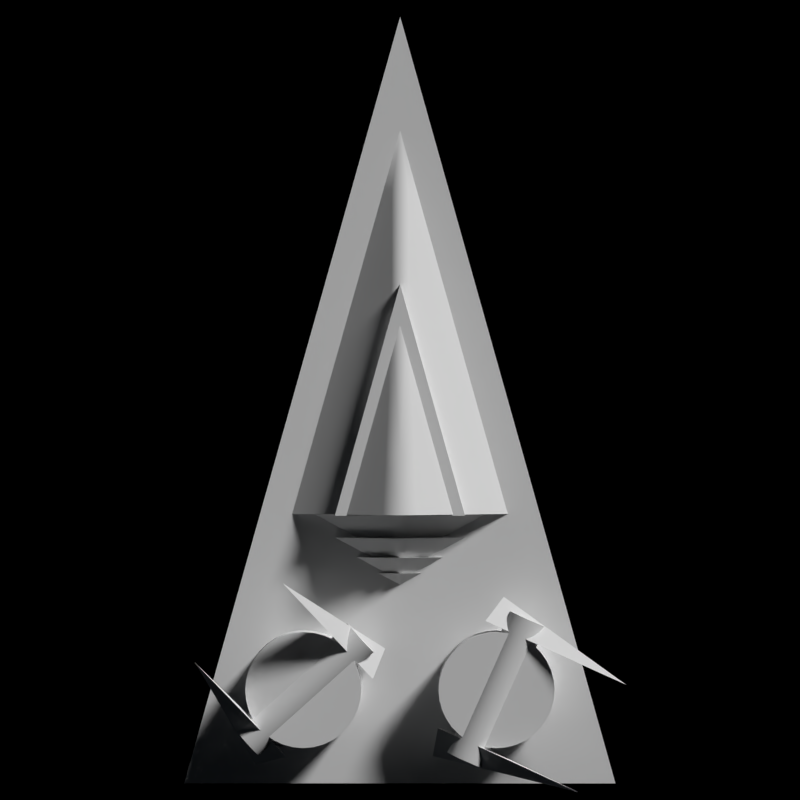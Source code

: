 # Source: Voinian_Supply_Ship.blend  (saved by Blender 2.79.0; exported with 4.5.12 LTS)
import bpy
from mathutils import Matrix  # noqa: F401  (used for matrix-valued properties, if any)

bpy.ops.wm.read_factory_settings(use_empty=True)
scene = bpy.context.scene
scene.name = 'Scene'

# ---- collections
col_collection_1 = bpy.data.collections.new('Collection 1'); scene.collection.children.link(col_collection_1)
col_collection_1.hide_render = True
col_collection_1.hide_viewport = True
col_collection_2 = bpy.data.collections.new('Collection 2'); scene.collection.children.link(col_collection_2)
col_collection_11 = bpy.data.collections.new('Collection 11'); scene.collection.children.link(col_collection_11)
col_collection_11.hide_render = True
col_collection_11.hide_viewport = True
col_collection_12 = bpy.data.collections.new('Collection 12'); scene.collection.children.link(col_collection_12)

# ---- world
world_world = bpy.data.worlds.new('World'); scene.world = world_world
world_world.color = (0.0, 0.0, 0.0)
world_world.use_sun_shadow = False
world_world.sun_shadow_jitter_overblur = 0.0
world_world.cycles.sampling_method = 'NONE'
world_world.cycles.sample_map_resolution = 256

# ---- cameras
cam_camera_001 = bpy.data.cameras.new('Camera.001')
cam_camera_001.clip_end = 100.0
cam_camera_001.lens = 100.0
cam_camera_001.sensor_width = 32.0
cam_camera_001.sensor_height = 18.0
cam_camera_001.ortho_scale = 24.0
cam_camera_001.display_size = 2.0
cam_camera_001.dof.focus_distance = 0.0
cam_camera = bpy.data.cameras.new('Camera')
cam_camera.clip_end = 100.0
cam_camera.lens = 230.0
cam_camera.sensor_width = 32.0
cam_camera.sensor_height = 18.0
cam_camera.ortho_scale = 12.0
cam_camera.dof.focus_distance = 0.0
cam_camera_003 = bpy.data.cameras.new('Camera.003')
cam_camera_003.clip_end = 100.0
cam_camera_003.lens = 100.0
cam_camera_003.sensor_width = 32.0
cam_camera_003.sensor_height = 18.0
cam_camera_003.ortho_scale = 12.0
cam_camera_003.dof.focus_distance = 0.0
cam_camera_002 = bpy.data.cameras.new('Camera.002')
cam_camera_002.clip_end = 100.0
cam_camera_002.lens = 100.0
cam_camera_002.sensor_width = 32.0
cam_camera_002.sensor_height = 18.0
cam_camera_002.ortho_scale = 24.0
cam_camera_002.display_size = 2.0
cam_camera_002.dof.focus_distance = 0.0

# ---- lights
light_sun_001 = bpy.data.lights.new('Sun.001', 'SUN')
light_sun_001.transmission_factor = 0.0
light_sun_001.angle = 0.1993
light_sun_001.energy = 3.0
light_sun_001.shadow_buffer_clip_start = 0.5
light_sun_001.shadow_soft_size = 0.1
light_sun_001.shadow_cascade_max_distance = 1000.0
light_sun_001.cycles.use_multiple_importance_sampling = False
light_point = bpy.data.lights.new('Point', 'POINT')
light_point.color = (0.7187, 0.8527, 1.0)
light_point.transmission_factor = 0.0
light_point.energy = 100.0
light_point.shadow_buffer_clip_start = 0.5
light_point.shadow_soft_size = 0.1
light_point.shadow_maximum_resolution = 0.006
light_point.use_absolute_resolution = True
light_point.cycles.use_multiple_importance_sampling = False
light_sun = bpy.data.lights.new('Sun', 'SUN')
light_sun.transmission_factor = 0.0
light_sun.angle = 0.1993
light_sun.energy = 3.0
light_sun.shadow_buffer_clip_start = 0.5
light_sun.shadow_soft_size = 0.1
light_sun.shadow_cascade_max_distance = 1000.0
light_sun.cycles.use_multiple_importance_sampling = False
light_sun_002 = bpy.data.lights.new('Sun.002', 'SUN')
light_sun_002.transmission_factor = 0.0
light_sun_002.angle = 0.1993
light_sun_002.energy = 3.0
light_sun_002.shadow_buffer_clip_start = 0.5
light_sun_002.shadow_soft_size = 0.1
light_sun_002.shadow_cascade_max_distance = 1000.0
light_sun_002.cycles.use_multiple_importance_sampling = False

# ---- meshes
me_frigate_parent_mesh = bpy.data.meshes.new('Frigate Parent_mesh_')
me_frigate_parent_mesh.from_pydata([(8.156e-07, -1.375, -2.24e-07), (-9.646e-07, 1.375, 2.24e-07), (-0.1208, -1.375, -2.24e-07), (-5.96e-08, -3.6e-14, 4.235e-21), (-0.3867, -2.336e-07, -3.622e-14), (-0.6526, 1.375, 2.24e-07), (-1.446e-06, 2.0, 3.258e-07), (-0.1758, -1.375, -2.24e-07), (-0.5625, -3.397e-07, -5.269e-14), (-0.9492, 1.375, 2.24e-07), (-1.125, 2.0, 3.258e-07), (3.609e-08, -2.0, -4.778e-07), (-0.8009, 1.375, -0.06921), (-0.1483, -1.375, -0.01282), (-0.2813, -1.485e-07, -0.1313), (-0.4746, -2.8e-07, -0.04102), (-0.4746, 1.375, -0.2215), (-0.9492, 2.0, -0.08203), (-0.5625, 2.0, -0.2625), (-0.08789, -1.375, -0.04102), (-0.1483, 1.375, -0.3738), (-0.02747, -1.375, -0.06921), (-0.08789, -1.7e-08, -0.2215), (8.305e-07, -1.375, -0.08203), (3.406e-14, 4.277e-08, -0.2625), (-8.305e-07, 1.375, -0.443), (-0.7734, 2.0, 3.258e-07), (-0.1758, 2.0, -0.443), (-1.208e-06, 2.0, -0.525), (-5.776e-07, 0.9539, 1.905e-07), (-5.696e-07, 0.9333, 1.84e-07), (-5.646e-07, 0.9127, 1.775e-07), (-5.694e-07, 0.9033, 1.746e-07), (-0.07734, 0.9033, 1.746e-07), (-0.01209, 0.9539, 1.905e-07), (-0.03867, 0.9333, 1.84e-07), (-0.06526, 0.9127, 1.775e-07), (-0.09492, 0.9127, 1.775e-07), (-7.207e-07, 0.9633, 1.934e-07), (-0.01758, 0.9539, 1.905e-07), (-0.05625, 0.9333, 1.84e-07), (-0.08009, 0.9127, 0.009888), (-0.09492, 0.9033, 0.01172), (-0.1125, 0.9033, 1.746e-07), (-0.04746, 0.9333, 0.00586), (-0.01483, 0.9539, 0.001831), (-0.02813, 0.9333, 0.01875), (-0.04746, 0.9127, 0.03164), (-0.00879, 0.9539, 0.00586), (-0.00879, 0.9333, 0.03164), (-0.01483, 0.9127, 0.05339), (-0.05625, 0.9033, 0.0375), (-0.002747, 0.9539, 0.009888), (-5.732e-07, 0.9539, 0.01172), (-5.637e-07, 0.9333, 0.0375), (-5.512e-07, 0.9127, 0.06328), (-5.456e-07, 0.9033, 0.075), (-0.01758, 0.9033, 0.06328), (-0.02417, 0.9219, 1.866e-07), (-5.598e-07, 0.9219, 1.866e-07), (-5.438e-07, 0.8806, 1.736e-07), (-5.338e-07, 0.8394, 1.607e-07), (-0.1305, 0.8394, 1.607e-07), (-5.433e-07, 0.8206, 1.548e-07), (-0.07734, 0.8806, 1.736e-07), (-0.1898, 0.8394, 1.607e-07), (-8.459e-07, 0.9406, 1.925e-07), (-0.03516, 0.9219, 1.866e-07), (-0.1125, 0.8806, 1.736e-07), (-0.1898, 0.8206, 0.02344), (-0.225, 0.8206, 1.548e-07), (-0.02966, 0.9219, 0.003662), (-0.09492, 0.8806, 0.01172), (-0.05625, 0.8806, 0.0375), (-0.1602, 0.8394, 0.01978), (-0.01758, 0.9219, 0.01172), (-0.01758, 0.8806, 0.06328), (-0.09492, 0.8394, 0.06328), (-5.508e-07, 0.9219, 0.02344), (-0.005494, 0.9219, 0.01978), (-5.08e-07, 0.8806, 0.075), (-0.02966, 0.8394, 0.1068), (-4.533e-07, 0.8394, 0.1266), (-4.956e-07, 0.8206, 0.15), (-0.1547, 0.8206, 1.548e-07), (-0.1125, 0.8206, 0.075), (-0.03516, 0.8206, 0.1266), (-5.059e-07, 0.808, 1.593e-07), (-5.298e-07, 0.8699, 1.787e-07), (-4.909e-07, 0.7461, 1.399e-07), (-0.1958, 0.7461, 1.399e-07), (-5.052e-07, 0.718, 1.31e-07), (-0.03626, 0.8699, 1.787e-07), (-0.1688, 0.808, 1.593e-07), (-0.116, 0.808, 1.593e-07), (-9.59e-07, 0.898, 1.875e-07), (-0.05274, 0.8699, 1.787e-07), (-0.2848, 0.7461, 1.399e-07), (-0.0445, 0.8699, 0.005493), (-0.2403, 0.7461, 0.02966), (-0.1424, 0.808, 0.01758), (-0.2848, 0.718, 0.03516), (-0.1424, 0.7461, 0.09492), (-0.00824, 0.8699, 0.02966), (-0.02637, 0.8699, 0.01758), (-0.08438, 0.808, 0.05625), (-0.1688, 0.718, 0.1125), (-5.164e-07, 0.8699, 0.03516), (-0.02637, 0.808, 0.09492), (-0.0445, 0.7461, 0.1602), (-4.88e-07, 0.808, 0.1125), (-4.506e-07, 0.7461, 0.1898), (-4.336e-07, 0.718, 0.225), (-0.232, 0.718, 1.31e-07), (-0.3375, 0.718, 1.31e-07), (-0.05273, 0.718, 0.1898), (-4.875e-07, 0.7972, 1.668e-07), (-4.555e-07, 0.7147, 1.409e-07), (-4.355e-07, 0.6322, 1.15e-07), (-0.261, 0.6322, 1.15e-07), (-4.546e-07, 0.5947, 1.032e-07), (-0.04834, 0.7972, 1.668e-07), (-0.225, 0.7147, 1.409e-07), (-0.1547, 0.7147, 1.409e-07), (-1.06e-06, 0.8347, 1.786e-07), (-0.07031, 0.7972, 1.668e-07), (-0.1898, 0.7147, 0.02344), (-0.3797, 0.6322, 1.15e-07), (-0.05933, 0.7972, 0.007324), (-0.3204, 0.6322, 0.03955), (-0.1898, 0.6322, 0.1266), (-0.3797, 0.5947, 0.04688), (-0.01099, 0.7972, 0.03955), (-0.03516, 0.7972, 0.02344), (-0.1125, 0.7147, 0.075), (-0.225, 0.5947, 0.15), (-4.696e-07, 0.7972, 0.04688), (-3.84e-07, 0.7147, 0.15), (-0.05933, 0.6322, 0.2136), (-0.03516, 0.7147, 0.1266), (-2.746e-07, 0.6322, 0.2531), (-0.07031, 0.5947, 0.2531), (-0.45, 0.5947, 1.032e-07), (-0.3094, 0.5947, 1.032e-07), (-3.592e-07, 0.5947, 0.3), (-0.06042, -1.093, -2.905e-07), (-0.2813, -0.4058, -5.541e-08), (-0.1934, -0.4058, -6.31e-08), (-0.3263, 0.2817, 1.643e-07), (6.077e-07, -1.093, -2.958e-07), (-4.299e-08, 0.2817, 1.358e-07), (2.749e-07, -0.4058, -8e-08), (2.019e-07, -0.4058, 0.1875), (-2.165e-07, 0.2817, 0.3164), (-0.04395, -0.4058, 0.1582), (-2.387e-07, 0.5942, 0.375), (0.0, -1.093, 0.05858), (-0.04395, -1.093, 0.0293), (-0.07416, 0.2817, 0.267), (-0.08789, 0.5942, 0.3164), (-0.2813, 0.5942, 0.1875), (-0.07416, -1.093, 0.009155), (-0.2373, -0.4058, 0.0293), (-0.1406, -0.4058, 0.09375), (-0.2373, 0.2817, 0.1582), (-0.4005, 0.2817, 0.04944), (6.72e-08, -1.406, -3.939e-07), (-0.08789, -1.093, -3.03e-07), (-0.4746, 0.2817, 4.32e-08), (-2.715e-07, 0.5942, 2.339e-07), (-0.4746, 0.5942, 0.05859), (-0.5625, 0.5942, 2.831e-07), (-0.3867, 0.5942, 2.677e-07), (-0.3375, 0.6, 0.131), (0.0, 0.6, 0.131), (-0.3375, 0.6, 0.191), (3.624e-07, -0.6, 0.191), (3.624e-07, -0.6, 0.131), (0.0, 0.6, 0.191)], [], [(11, 0, 2), (2, 0, 3), (2, 3, 4), (4, 3, 1), (4, 1, 5), (5, 1, 6), (5, 6, 26), (11, 2, 7), (7, 2, 4), (7, 4, 8), (8, 4, 5), (8, 5, 9), (9, 5, 26), (9, 26, 10), (11, 7, 13), (13, 7, 8), (13, 8, 15), (15, 8, 9), (15, 9, 12), (12, 9, 10), (12, 10, 17), (11, 13, 19), (19, 13, 15), (19, 15, 14), (14, 15, 12), (14, 12, 16), (16, 12, 17), (16, 17, 18), (11, 19, 21), (21, 19, 14), (21, 14, 22), (22, 14, 16), (22, 16, 20), (20, 16, 18), (20, 18, 27), (11, 21, 23), (23, 21, 22), (23, 22, 24), (24, 22, 20), (24, 20, 25), (25, 20, 27), (25, 27, 28), (6, 18, 26), (27, 18, 6), (26, 17, 10), (18, 17, 26), (28, 27, 6), (38, 29, 34), (34, 29, 30), (34, 30, 35), (35, 30, 31), (35, 31, 36), (36, 31, 32), (36, 32, 33), (38, 34, 39), (39, 34, 35), (39, 35, 40), (40, 35, 36), (40, 36, 37), (37, 36, 33), (37, 33, 43), (38, 39, 45), (45, 39, 40), (45, 40, 44), (44, 40, 37), (44, 37, 41), (41, 37, 43), (41, 43, 42), (38, 45, 48), (48, 45, 44), (48, 44, 46), (46, 44, 41), (46, 41, 47), (47, 41, 42), (47, 42, 51), (38, 48, 52), (52, 48, 46), (52, 46, 49), (49, 46, 47), (49, 47, 50), (50, 47, 51), (50, 51, 57), (38, 52, 53), (53, 52, 49), (53, 49, 54), (54, 49, 50), (54, 50, 55), (55, 50, 57), (55, 57, 56), (32, 51, 33), (57, 51, 32), (33, 42, 43), (51, 42, 33), (57, 32, 56), (66, 59, 58), (58, 59, 60), (58, 60, 64), (64, 60, 61), (64, 61, 62), (62, 61, 63), (62, 63, 84), (66, 58, 67), (67, 58, 64), (67, 64, 68), (68, 64, 62), (68, 62, 65), (65, 62, 84), (65, 84, 70), (66, 67, 71), (71, 67, 68), (71, 68, 72), (72, 68, 65), (72, 65, 74), (74, 65, 70), (74, 70, 69), (66, 71, 75), (75, 71, 72), (75, 72, 73), (73, 72, 74), (73, 74, 77), (77, 74, 69), (77, 69, 85), (66, 75, 79), (79, 75, 73), (79, 73, 76), (76, 73, 77), (76, 77, 81), (81, 77, 85), (81, 85, 86), (66, 79, 78), (78, 79, 76), (78, 76, 80), (80, 76, 81), (80, 81, 82), (82, 81, 86), (82, 86, 83), (63, 85, 84), (86, 85, 63), (84, 69, 70), (85, 69, 84), (86, 63, 83), (95, 88, 92), (92, 88, 87), (92, 87, 94), (94, 87, 89), (94, 89, 90), (90, 89, 91), (90, 91, 113), (95, 92, 96), (96, 92, 94), (96, 94, 93), (93, 94, 90), (93, 90, 97), (97, 90, 113), (97, 113, 114), (95, 96, 98), (98, 96, 93), (98, 93, 100), (100, 93, 97), (100, 97, 99), (99, 97, 114), (99, 114, 101), (95, 98, 104), (104, 98, 100), (104, 100, 105), (105, 100, 99), (105, 99, 102), (102, 99, 101), (102, 101, 106), (95, 104, 103), (103, 104, 105), (103, 105, 108), (108, 105, 102), (108, 102, 109), (109, 102, 106), (109, 106, 115), (95, 103, 107), (107, 103, 108), (107, 108, 110), (110, 108, 109), (110, 109, 111), (111, 109, 115), (111, 115, 112), (91, 106, 113), (115, 106, 91), (113, 101, 114), (106, 101, 113), (115, 91, 112), (124, 116, 121), (121, 116, 117), (121, 117, 123), (123, 117, 118), (123, 118, 119), (119, 118, 120), (119, 120, 143), (124, 121, 125), (125, 121, 123), (125, 123, 122), (122, 123, 119), (122, 119, 127), (127, 119, 143), (127, 143, 142), (124, 125, 128), (128, 125, 122), (128, 122, 126), (126, 122, 127), (126, 127, 129), (129, 127, 142), (129, 142, 131), (124, 128, 133), (133, 128, 126), (133, 126, 134), (134, 126, 129), (134, 129, 130), (130, 129, 131), (130, 131, 135), (124, 133, 132), (132, 133, 134), (132, 134, 139), (139, 134, 130), (139, 130, 138), (138, 130, 135), (138, 135, 141), (124, 132, 136), (136, 132, 139), (136, 139, 137), (137, 139, 138), (137, 138, 140), (140, 138, 141), (140, 141, 144), (120, 135, 143), (141, 135, 120), (143, 131, 142), (135, 131, 143), (141, 120, 144), (166, 167, 145), (145, 167, 146), (145, 146, 147), (147, 146, 168), (147, 168, 148), (148, 168, 171), (148, 171, 172), (166, 145, 149), (149, 145, 147), (149, 147, 151), (151, 147, 148), (151, 148, 150), (150, 148, 172), (150, 172, 169), (156, 152, 154), (154, 152, 153), (154, 153, 158), (158, 153, 155), (158, 155, 159), (166, 156, 157), (157, 156, 154), (157, 154, 163), (163, 154, 158), (163, 158, 164), (164, 158, 159), (164, 159, 160), (166, 157, 161), (161, 157, 163), (161, 163, 162), (162, 163, 164), (162, 164, 165), (165, 164, 160), (165, 160, 170), (166, 161, 167), (167, 161, 162), (167, 162, 146), (146, 162, 165), (146, 165, 168), (168, 165, 170), (168, 170, 171), (169, 160, 159), (172, 170, 160), (160, 169, 172), (170, 172, 171), (159, 155, 169), (173, 175, 178, 174), (173, 177, 176), (173, 176, 175), (176, 178, 175), (173, 174, 177)])
me_frigate_parent_mesh.polygons.foreach_set('use_smooth', [True] * 285)
me_frigate_parent_mesh.use_remesh_preserve_volume = False
me_frigate_parent_mesh.use_remesh_preserve_attributes = False
me_frigate_parent_mesh.use_mirror_vertex_groups = False
me_frigate_parent_mesh.update()
me_cylinder_3_mesh = bpy.data.meshes.new('Cylinder 3_mesh_')
me_cylinder_3_mesh.from_pydata([(0.4479, 1.795, 0.123), (0.5, 1.8, 0.123), (0.5, 1.8, -0.027), (0.4479, 1.795, 0.273), (0.3974, 1.782, 0.123), (0.4479, 1.795, -0.027), (0.3974, 1.782, 0.273), (0.35, 1.76, 0.273), (0.3974, 1.782, -0.027), (0.3072, 1.73, 0.273), (0.3072, 1.73, 0.123), (0.35, 1.76, 0.123), (0.35, 1.76, -0.027), (0.3072, 1.73, -0.027), (0.2702, 1.693, -0.027), (0.2702, 1.693, 0.123), (0.2702, 1.693, 0.273), (0.2402, 1.65, 0.273), (0.2181, 1.603, 0.273), (0.2402, 1.65, 0.123), (0.2402, 1.65, -0.027), (0.2046, 1.552, 0.123), (0.2181, 1.603, 0.123), (0.2046, 1.552, -0.027), (0.2181, 1.603, -0.027), (0.2046, 1.552, 0.273), (0.2, 1.5, 0.123), (0.2, 1.5, -0.027), (0.2, 1.5, 0.273), (0.2046, 1.448, 0.123), (0.2046, 1.448, -0.027), (0.2181, 1.397, 0.273), (0.2046, 1.448, 0.273), (0.2181, 1.397, 0.123), (0.2181, 1.397, -0.027), (0.2402, 1.35, 0.273), (0.2702, 1.307, 0.123), (0.2402, 1.35, 0.123), (0.2402, 1.35, -0.027), (0.2702, 1.307, -0.027), (0.2702, 1.307, 0.273), (0.3072, 1.27, 0.123), (0.3072, 1.27, 0.273), (0.35, 1.24, 0.123), (0.3072, 1.27, -0.027), (0.35, 1.24, 0.273), (0.3974, 1.218, 0.273), (0.3974, 1.218, -0.027), (0.35, 1.24, -0.027), (0.4479, 1.205, 0.273), (0.3974, 1.218, 0.123), (0.4479, 1.205, 0.123), (0.4479, 1.205, -0.027), (0.5, 1.2, -0.027), (0.5, 1.5, 0.273), (0.5, 1.2, 0.123), (0.5, 1.2, 0.273), (0.5521, 1.205, 0.123), (0.5521, 1.205, -0.027), (0.5521, 1.205, 0.273), (0.6026, 1.218, 0.123), (0.6026, 1.218, 0.273), (0.6026, 1.218, -0.027), (0.65, 1.24, -0.027), (0.6928, 1.27, 0.273), (0.65, 1.24, 0.273), (0.65, 1.24, 0.123), (0.6928, 1.27, 0.123), (0.7298, 1.307, 0.273), (0.6928, 1.27, -0.027), (0.7298, 1.307, -0.027), (0.7298, 1.307, 0.123), (0.7598, 1.35, 0.273), (0.7598, 1.35, 0.123), (0.7819, 1.397, 0.273), (0.7598, 1.35, -0.027), (0.7819, 1.397, 0.123), (0.7819, 1.397, -0.027), (0.7954, 1.448, 0.273), (0.8, 1.5, 0.273), (0.8, 1.5, 0.123), (0.7954, 1.448, 0.123), (0.8, 1.5, -0.027), (0.7954, 1.448, -0.027), (0.5, 1.5, -0.027), (0.7954, 1.552, 0.273), (0.7819, 1.603, 0.273), (0.7954, 1.552, 0.123), (0.7819, 1.603, 0.123), (0.7954, 1.552, -0.027), (0.7819, 1.603, -0.027), (0.7598, 1.65, -0.027), (0.7598, 1.65, 0.273), (0.7598, 1.65, 0.123), (0.7298, 1.693, -0.027), (0.7298, 1.693, 0.273), (0.6928, 1.73, 0.273), (0.7298, 1.693, 0.123), (0.6928, 1.73, -0.027), (0.6928, 1.73, 0.123), (0.65, 1.76, 0.123), (0.65, 1.76, -0.027), (0.65, 1.76, 0.273), (0.6026, 1.782, 0.273), (0.6026, 1.782, 0.123), (0.5521, 1.795, 0.273), (0.5521, 1.795, -0.027), (0.6026, 1.782, -0.027), (0.5, 1.8, 0.273), (0.5521, 1.795, 0.123), (0.4175, 1.139, 0.3003), (0.2933, 1.277, 0.0941), (0.2806, 1.291, 0.1168), (0.2369, 1.34, 0.0003842), (0.5394, 1.004, 0.5107), (0.41, 1.148, 0.3137), (0.529, 1.015, 0.5292), (0.5342, 1.01, 0.5199), (0.3933, 1.166, 0.3433), (0.2525, 1.322, 0.1667), (0.2245, 1.354, 0.2167), (0.1885, 1.394, 0.08648), (0.5266, 1.018, 0.5334), (0.3767, 1.185, 0.3729), (0.2117, 1.368, 0.2394), (0.1553, 1.43, 0.1457), (0.5251, 1.014, 0.5313), (0.3642, 1.181, 0.3797), (0.3692, 1.193, 0.3864), (0.2034, 1.347, 0.228), (0.1402, 1.447, 0.1726), (0.3534, 1.154, 0.3649), (0.1303, 1.423, 0.1591), (0.5217, 1.006, 0.5267), (0.1851, 1.303, 0.2031), (0.1669, 1.258, 0.1781), (0.1087, 1.37, 0.1295), (0.5183, 0.9978, 0.522), (0.5168, 0.994, 0.5199), (0.3426, 1.128, 0.3501), (0.1586, 1.238, 0.1667), (0.087, 1.317, 0.09993), (0.3377, 1.116, 0.3433), (0.5207, 0.9952, 0.5178), (0.1796, 1.244, 0.1554), (0.5982, 0.9386, 0.6002), (0.3501, 1.12, 0.3366), (0.3776, 1.128, 0.3218), (0.2259, 1.258, 0.1304), (0.5292, 0.9977, 0.5132), (0.5378, 1.0, 0.5086), (0.2723, 1.271, 0.1055), (0.157, 1.317, 0.04343), (0.5417, 1.001, 0.5065), (0.405, 1.136, 0.307), (0.2119, 1.333, 0.01384), (0.07715, 1.293, 0.08648), (0.1021, 1.301, 0.07303), (0.2217, 1.357, 0.02729), (0.9762, 1.423, 0.5334), (0.9786, 1.42, 0.5292), (1.048, 1.343, 0.6003), (0.9838, 1.414, 0.52), (0.8263, 1.589, 0.373), (0.6741, 1.758, 0.2168), (0.7021, 1.727, 0.1668), (0.6049, 1.835, 0.1457), (0.8429, 1.571, 0.3434), (0.6381, 1.798, 0.08655), (0.989, 1.409, 0.5107), (0.8596, 1.552, 0.3138), (0.7302, 1.696, 0.1169), (0.9929, 1.41, 0.5086), (0.9913, 1.406, 0.5065), (0.8671, 1.544, 0.3004), (0.7429, 1.682, 0.09417), (0.7512, 1.702, 0.1055), (0.6865, 1.745, 0.0004513), (0.872, 1.556, 0.3071), (0.9962, 1.418, 0.5133), (0.8937, 1.609, 0.3367), (0.8829, 1.582, 0.3219), (0.7878, 1.792, 0.1555), (0.7695, 1.747, 0.1305), (0.9996, 1.426, 0.5179), (1.001, 1.43, 0.52), (0.7961, 1.812, 0.1668), (0.7495, 1.899, 0.08655), (0.8986, 1.621, 0.3434), (0.9973, 1.429, 0.5221), (0.8861, 1.617, 0.3501), (0.775, 1.806, 0.1782), (0.7287, 1.792, 0.2031), (0.9801, 1.424, 0.5313), (0.9887, 1.426, 0.5267), (0.8587, 1.609, 0.3649), (0.8313, 1.601, 0.3797), (0.6696, 1.875, 0.1296), (0.6147, 1.859, 0.1592), (0.8188, 1.598, 0.3864), (0.6824, 1.779, 0.2281), (0.6613, 1.772, 0.2395), (0.5898, 1.852, 0.1726), (0.6713, 1.761, 0.02736), (0.7396, 1.875, 0.07309), (0.718, 1.822, 0.0435), (0.6963, 1.769, 0.0139), (0.7245, 1.891, 0.1), (0.7635, 1.805, 0.2815), (0.457, 1.548, 0.2715), (0.4666, 1.537, 0.2815), (0.7741, 1.793, 0.2889), (0.1696, 1.27, 0.2815), (0.1802, 1.258, 0.2889), (0.4771, 1.525, 0.2889), (0.1914, 1.246, 0.2934), (0.7854, 1.78, 0.2934), (0.4884, 1.513, 0.2934), (0.5, 1.5, 0.2949), (0.797, 1.767, 0.2949), (0.8086, 1.754, 0.2934), (0.5116, 1.487, 0.2934), (0.203, 1.233, 0.2949), (0.5229, 1.475, 0.2889), (0.2146, 1.22, 0.2934), (0.8198, 1.742, 0.2889), (0.8304, 1.73, 0.2815), (0.2259, 1.207, 0.2889), (0.8399, 1.72, 0.2715), (0.5334, 1.463, 0.2815), (0.543, 1.452, 0.2715), (0.2365, 1.195, 0.2815), (0.8482, 1.711, 0.2592), (0.5512, 1.443, 0.2592), (0.246, 1.185, 0.2715), (0.2542, 1.176, 0.2592), (0.2609, 1.168, 0.245), (0.8549, 1.703, 0.245), (0.8598, 1.698, 0.2292), (0.5579, 1.436, 0.245), (0.5628, 1.43, 0.2292), (0.5658, 1.427, 0.2123), (0.2659, 1.163, 0.2292), (0.8628, 1.694, 0.2123), (0.5668, 1.426, 0.195), (0.2689, 1.16, 0.2123), (0.8638, 1.693, 0.195), (0.5658, 1.427, 0.1777), (0.2699, 1.158, 0.195), (0.8628, 1.694, 0.1777), (0.2689, 1.16, 0.1777), (0.2659, 1.163, 0.1608), (0.8598, 1.698, 0.1608), (0.5628, 1.43, 0.1608), (0.8549, 1.703, 0.1451), (0.5579, 1.436, 0.1451), (0.2609, 1.168, 0.1451), (0.8482, 1.711, 0.1308), (0.8399, 1.72, 0.1185), (0.543, 1.452, 0.1185), (0.2542, 1.176, 0.1308), (0.5512, 1.443, 0.1308), (0.5334, 1.463, 0.1085), (0.246, 1.185, 0.1185), (0.203, 1.233, 0.195), (0.8304, 1.73, 0.1085), (0.5229, 1.475, 0.1011), (0.2365, 1.195, 0.1085), (0.2259, 1.207, 0.1011), (0.8198, 1.742, 0.1011), (0.5116, 1.487, 0.09662), (0.8086, 1.754, 0.09662), (0.797, 1.767, 0.0951), (0.5, 1.5, 0.0951), (0.2146, 1.22, 0.09662), (0.4884, 1.513, 0.09662), (0.203, 1.233, 0.0951), (0.7854, 1.78, 0.09662), (0.7741, 1.793, 0.1011), (0.1914, 1.246, 0.09662), (0.7635, 1.805, 0.1085), (0.4771, 1.525, 0.1011), (0.1802, 1.258, 0.1011), (0.754, 1.815, 0.1185), (0.4666, 1.537, 0.1085), (0.457, 1.548, 0.1185), (0.1696, 1.27, 0.1085), (0.4488, 1.557, 0.1308), (0.1601, 1.28, 0.1185), (0.1518, 1.289, 0.1308), (0.7458, 1.824, 0.1308), (0.7391, 1.832, 0.1451), (0.4421, 1.564, 0.1451), (0.4372, 1.57, 0.1608), (0.1402, 1.302, 0.1608), (0.1451, 1.297, 0.1451), (0.797, 1.767, 0.195), (0.7341, 1.837, 0.1608), (0.1372, 1.306, 0.1777), (0.7311, 1.84, 0.1777), (0.4342, 1.573, 0.1777), (0.1362, 1.307, 0.195), (0.7301, 1.842, 0.195), (0.7311, 1.84, 0.2123), (0.4332, 1.574, 0.195), (0.7341, 1.837, 0.2292), (0.4342, 1.573, 0.2123), (0.4372, 1.57, 0.2292), (0.1372, 1.306, 0.2123), (0.1402, 1.302, 0.2292), (0.7391, 1.832, 0.245), (0.1451, 1.297, 0.245), (0.4421, 1.564, 0.245), (0.4488, 1.557, 0.2592), (0.7458, 1.824, 0.2592), (0.754, 1.815, 0.2715), (0.1518, 1.289, 0.2592), (0.1601, 1.28, 0.2715)], [], [(54, 108, 3), (3, 108, 1), (3, 1, 0), (0, 1, 2), (0, 2, 5), (5, 2, 84), (54, 3, 6), (6, 3, 0), (6, 0, 4), (4, 0, 5), (4, 5, 8), (8, 5, 84), (54, 6, 7), (7, 6, 4), (7, 4, 11), (11, 4, 8), (11, 8, 12), (12, 8, 84), (54, 7, 9), (9, 7, 11), (9, 11, 10), (10, 11, 12), (10, 12, 13), (13, 12, 84), (54, 9, 16), (16, 9, 10), (16, 10, 15), (15, 10, 13), (15, 13, 14), (14, 13, 84), (54, 16, 17), (17, 16, 15), (17, 15, 19), (19, 15, 14), (19, 14, 20), (20, 14, 84), (54, 17, 18), (18, 17, 19), (18, 19, 22), (22, 19, 20), (22, 20, 24), (24, 20, 84), (54, 18, 25), (25, 18, 22), (25, 22, 21), (21, 22, 24), (21, 24, 23), (23, 24, 84), (54, 25, 28), (28, 25, 21), (28, 21, 26), (26, 21, 23), (26, 23, 27), (27, 23, 84), (54, 28, 32), (32, 28, 26), (32, 26, 29), (29, 26, 27), (29, 27, 30), (30, 27, 84), (54, 32, 31), (31, 32, 29), (31, 29, 33), (33, 29, 30), (33, 30, 34), (34, 30, 84), (54, 31, 35), (35, 31, 33), (35, 33, 37), (37, 33, 34), (37, 34, 38), (38, 34, 84), (54, 35, 40), (40, 35, 37), (40, 37, 36), (36, 37, 38), (36, 38, 39), (39, 38, 84), (54, 40, 42), (42, 40, 36), (42, 36, 41), (41, 36, 39), (41, 39, 44), (44, 39, 84), (54, 42, 45), (45, 42, 41), (45, 41, 43), (43, 41, 44), (43, 44, 48), (48, 44, 84), (54, 45, 46), (46, 45, 43), (46, 43, 50), (50, 43, 48), (50, 48, 47), (47, 48, 84), (54, 46, 49), (49, 46, 50), (49, 50, 51), (51, 50, 47), (51, 47, 52), (52, 47, 84), (54, 49, 56), (56, 49, 51), (56, 51, 55), (55, 51, 52), (55, 52, 53), (53, 52, 84), (54, 56, 59), (59, 56, 55), (59, 55, 57), (57, 55, 53), (57, 53, 58), (58, 53, 84), (54, 59, 61), (61, 59, 57), (61, 57, 60), (60, 57, 58), (60, 58, 62), (62, 58, 84), (54, 61, 65), (65, 61, 60), (65, 60, 66), (66, 60, 62), (66, 62, 63), (63, 62, 84), (54, 65, 64), (64, 65, 66), (64, 66, 67), (67, 66, 63), (67, 63, 69), (69, 63, 84), (54, 64, 68), (68, 64, 67), (68, 67, 71), (71, 67, 69), (71, 69, 70), (70, 69, 84), (54, 68, 72), (72, 68, 71), (72, 71, 73), (73, 71, 70), (73, 70, 75), (75, 70, 84), (54, 72, 74), (74, 72, 73), (74, 73, 76), (76, 73, 75), (76, 75, 77), (77, 75, 84), (54, 74, 78), (78, 74, 76), (78, 76, 81), (81, 76, 77), (81, 77, 83), (83, 77, 84), (54, 78, 79), (79, 78, 81), (79, 81, 80), (80, 81, 83), (80, 83, 82), (82, 83, 84), (54, 79, 85), (85, 79, 80), (85, 80, 87), (87, 80, 82), (87, 82, 89), (89, 82, 84), (54, 85, 86), (86, 85, 87), (86, 87, 88), (88, 87, 89), (88, 89, 90), (90, 89, 84), (54, 86, 92), (92, 86, 88), (92, 88, 93), (93, 88, 90), (93, 90, 91), (91, 90, 84), (54, 92, 95), (95, 92, 93), (95, 93, 97), (97, 93, 91), (97, 91, 94), (94, 91, 84), (54, 95, 96), (96, 95, 97), (96, 97, 99), (99, 97, 94), (99, 94, 98), (98, 94, 84), (54, 96, 102), (102, 96, 99), (102, 99, 100), (100, 99, 98), (100, 98, 101), (101, 98, 84), (54, 102, 103), (103, 102, 100), (103, 100, 104), (104, 100, 101), (104, 101, 107), (107, 101, 84), (54, 103, 105), (105, 103, 104), (105, 104, 109), (109, 104, 107), (109, 107, 106), (106, 107, 84), (54, 105, 108), (108, 105, 109), (108, 109, 1), (1, 109, 106), (1, 106, 2), (2, 106, 84), (145, 153, 114), (114, 153, 110), (114, 110, 115), (115, 110, 111), (115, 111, 112), (112, 111, 113), (112, 113, 158), (145, 114, 117), (117, 114, 115), (117, 115, 118), (118, 115, 112), (118, 112, 119), (119, 112, 158), (119, 158, 121), (145, 117, 116), (116, 117, 118), (116, 118, 123), (123, 118, 119), (123, 119, 120), (120, 119, 121), (120, 121, 125), (145, 116, 122), (122, 116, 123), (122, 123, 128), (128, 123, 120), (128, 120, 124), (124, 120, 125), (124, 125, 130), (145, 122, 126), (126, 122, 128), (126, 128, 127), (127, 128, 124), (127, 124, 129), (129, 124, 130), (129, 130, 132), (145, 126, 133), (133, 126, 127), (133, 127, 131), (131, 127, 129), (131, 129, 134), (134, 129, 132), (134, 132, 136), (145, 133, 137), (137, 133, 131), (137, 131, 139), (139, 131, 134), (139, 134, 135), (135, 134, 136), (135, 136, 141), (145, 137, 138), (138, 137, 139), (138, 139, 142), (142, 139, 135), (142, 135, 140), (140, 135, 141), (140, 141, 156), (145, 138, 143), (143, 138, 142), (143, 142, 146), (146, 142, 140), (146, 140, 144), (144, 140, 156), (144, 156, 157), (145, 143, 149), (149, 143, 146), (149, 146, 147), (147, 146, 144), (147, 144, 148), (148, 144, 157), (148, 157, 152), (145, 149, 150), (150, 149, 147), (150, 147, 154), (154, 147, 148), (154, 148, 151), (151, 148, 152), (151, 152, 155), (145, 150, 153), (153, 150, 154), (153, 154, 110), (110, 154, 151), (110, 151, 111), (111, 151, 155), (111, 155, 113), (121, 136, 125), (141, 136, 121), (125, 132, 130), (136, 132, 125), (157, 156, 141), (121, 152, 157), (158, 155, 152), (152, 121, 158), (155, 158, 113), (141, 121, 157), (161, 159, 160), (160, 159, 199), (160, 199, 163), (163, 199, 201), (163, 201, 164), (164, 201, 202), (164, 202, 166), (161, 160, 162), (162, 160, 163), (162, 163, 167), (167, 163, 164), (167, 164, 165), (165, 164, 166), (165, 166, 168), (161, 162, 169), (169, 162, 167), (169, 167, 170), (170, 167, 165), (170, 165, 171), (171, 165, 168), (171, 168, 203), (161, 169, 173), (173, 169, 170), (173, 170, 174), (174, 170, 171), (174, 171, 175), (175, 171, 203), (175, 203, 177), (161, 173, 172), (172, 173, 174), (172, 174, 178), (178, 174, 175), (178, 175, 176), (176, 175, 177), (176, 177, 206), (161, 172, 179), (179, 172, 178), (179, 178, 181), (181, 178, 176), (181, 176, 183), (183, 176, 206), (183, 206, 205), (161, 179, 184), (184, 179, 181), (184, 181, 180), (180, 181, 183), (180, 183, 182), (182, 183, 205), (182, 205, 204), (161, 184, 185), (185, 184, 180), (185, 180, 188), (188, 180, 182), (188, 182, 186), (186, 182, 204), (186, 204, 187), (161, 185, 189), (189, 185, 188), (189, 188, 190), (190, 188, 186), (190, 186, 191), (191, 186, 187), (191, 187, 207), (161, 189, 194), (194, 189, 190), (194, 190, 195), (195, 190, 191), (195, 191, 192), (192, 191, 207), (192, 207, 197), (161, 194, 193), (193, 194, 195), (193, 195, 196), (196, 195, 192), (196, 192, 200), (200, 192, 197), (200, 197, 198), (161, 193, 159), (159, 193, 196), (159, 196, 199), (199, 196, 200), (199, 200, 201), (201, 200, 198), (201, 198, 202), (168, 205, 203), (204, 205, 168), (203, 206, 177), (205, 206, 203), (207, 187, 204), (168, 197, 207), (166, 198, 197), (197, 168, 166), (198, 166, 202), (204, 168, 207), (296, 315, 208), (208, 315, 209), (208, 209, 210), (210, 209, 317), (210, 317, 212), (212, 317, 264), (296, 208, 211), (211, 208, 210), (211, 210, 214), (214, 210, 212), (214, 212, 213), (213, 212, 264), (296, 211, 216), (216, 211, 214), (216, 214, 217), (217, 214, 213), (217, 213, 215), (215, 213, 264), (296, 216, 219), (219, 216, 217), (219, 217, 218), (218, 217, 215), (218, 215, 222), (222, 215, 264), (296, 219, 220), (220, 219, 218), (220, 218, 221), (221, 218, 222), (221, 222, 224), (224, 222, 264), (296, 220, 225), (225, 220, 221), (225, 221, 223), (223, 221, 224), (223, 224, 227), (227, 224, 264), (296, 225, 226), (226, 225, 223), (226, 223, 229), (229, 223, 227), (229, 227, 231), (231, 227, 264), (296, 226, 228), (228, 226, 229), (228, 229, 230), (230, 229, 231), (230, 231, 234), (234, 231, 264), (296, 228, 232), (232, 228, 230), (232, 230, 233), (233, 230, 234), (233, 234, 235), (235, 234, 264), (296, 232, 237), (237, 232, 233), (237, 233, 239), (239, 233, 235), (239, 235, 236), (236, 235, 264), (296, 237, 238), (238, 237, 239), (238, 239, 240), (240, 239, 236), (240, 236, 242), (242, 236, 264), (296, 238, 243), (243, 238, 240), (243, 240, 241), (241, 240, 242), (241, 242, 245), (245, 242, 264), (296, 243, 246), (246, 243, 241), (246, 241, 244), (244, 241, 245), (244, 245, 248), (248, 245, 264), (296, 246, 249), (249, 246, 244), (249, 244, 247), (247, 244, 248), (247, 248, 250), (250, 248, 264), (296, 249, 252), (252, 249, 247), (252, 247, 253), (253, 247, 250), (253, 250, 251), (251, 250, 264), (296, 252, 254), (254, 252, 253), (254, 253, 255), (255, 253, 251), (255, 251, 256), (256, 251, 264), (296, 254, 257), (257, 254, 255), (257, 255, 261), (261, 255, 256), (261, 256, 260), (260, 256, 264), (296, 257, 258), (258, 257, 261), (258, 261, 259), (259, 261, 260), (259, 260, 263), (263, 260, 264), (296, 258, 265), (265, 258, 259), (265, 259, 262), (262, 259, 263), (262, 263, 267), (267, 263, 264), (296, 265, 269), (269, 265, 262), (269, 262, 266), (266, 262, 267), (266, 267, 268), (268, 267, 264), (296, 269, 271), (271, 269, 266), (271, 266, 270), (270, 266, 268), (270, 268, 274), (274, 268, 264), (296, 271, 272), (272, 271, 270), (272, 270, 273), (273, 270, 274), (273, 274, 276), (276, 274, 264), (296, 272, 277), (277, 272, 273), (277, 273, 275), (275, 273, 276), (275, 276, 279), (279, 276, 264), (296, 277, 278), (278, 277, 275), (278, 275, 281), (281, 275, 279), (281, 279, 282), (282, 279, 264), (296, 278, 280), (280, 278, 281), (280, 281, 284), (284, 281, 282), (284, 282, 286), (286, 282, 264), (296, 280, 283), (283, 280, 284), (283, 284, 285), (285, 284, 286), (285, 286, 288), (288, 286, 264), (296, 283, 290), (290, 283, 285), (290, 285, 287), (287, 285, 288), (287, 288, 289), (289, 288, 264), (296, 290, 291), (291, 290, 287), (291, 287, 292), (292, 287, 289), (292, 289, 295), (295, 289, 264), (296, 291, 297), (297, 291, 292), (297, 292, 293), (293, 292, 295), (293, 295, 294), (294, 295, 264), (296, 297, 299), (299, 297, 293), (299, 293, 300), (300, 293, 294), (300, 294, 298), (298, 294, 264), (296, 299, 302), (302, 299, 300), (302, 300, 304), (304, 300, 298), (304, 298, 301), (301, 298, 264), (296, 302, 303), (303, 302, 304), (303, 304, 306), (306, 304, 301), (306, 301, 308), (308, 301, 264), (296, 303, 305), (305, 303, 306), (305, 306, 307), (307, 306, 308), (307, 308, 309), (309, 308, 264), (296, 305, 310), (310, 305, 307), (310, 307, 312), (312, 307, 309), (312, 309, 311), (311, 309, 264), (296, 310, 314), (314, 310, 312), (314, 312, 313), (313, 312, 311), (313, 311, 316), (316, 311, 264), (296, 314, 315), (315, 314, 313), (315, 313, 209), (209, 313, 316), (209, 316, 317), (317, 316, 264)])
me_cylinder_3_mesh.polygons.foreach_set('use_smooth', [True] * 620)
me_cylinder_3_mesh.use_remesh_preserve_volume = False
me_cylinder_3_mesh.use_remesh_preserve_attributes = False
me_cylinder_3_mesh.use_mirror_vertex_groups = False
me_cylinder_3_mesh.update()
me_cylinder_mesh = bpy.data.meshes.new('Cylinder_mesh_')
me_cylinder_mesh.from_pydata([(-0.5521, 1.795, 0.1231), (-0.5, 1.8, 0.1231), (-0.5, 1.8, -0.02691), (-0.5521, 1.795, 0.2731), (-0.6026, 1.782, 0.1231), (-0.5521, 1.795, -0.02691), (-0.6026, 1.782, 0.2731), (-0.65, 1.76, 0.2731), (-0.6026, 1.782, -0.02691), (-0.6928, 1.73, 0.2731), (-0.6928, 1.73, 0.1231), (-0.65, 1.76, 0.1231), (-0.65, 1.76, -0.02691), (-0.6928, 1.73, -0.02691), (-0.7298, 1.693, -0.02691), (-0.7298, 1.693, 0.1231), (-0.7298, 1.693, 0.2731), (-0.7598, 1.65, 0.2731), (-0.7819, 1.603, 0.2731), (-0.7598, 1.65, 0.1231), (-0.7598, 1.65, -0.02691), (-0.7954, 1.552, 0.1231), (-0.7819, 1.603, 0.1231), (-0.7954, 1.552, -0.02691), (-0.7819, 1.603, -0.02691), (-0.7954, 1.552, 0.2731), (-0.8, 1.5, 0.1231), (-0.8, 1.5, -0.02691), (-0.8, 1.5, 0.2731), (-0.7954, 1.448, 0.1231), (-0.7954, 1.448, -0.02691), (-0.7819, 1.397, 0.2731), (-0.7954, 1.448, 0.2731), (-0.7819, 1.397, 0.1231), (-0.7819, 1.397, -0.02691), (-0.7598, 1.35, 0.2731), (-0.7298, 1.307, 0.1231), (-0.7598, 1.35, 0.1231), (-0.7598, 1.35, -0.02691), (-0.7298, 1.307, -0.02691), (-0.7298, 1.307, 0.2731), (-0.6928, 1.27, 0.1231), (-0.6928, 1.27, 0.2731), (-0.65, 1.24, 0.1231), (-0.6928, 1.27, -0.02691), (-0.65, 1.24, 0.2731), (-0.6026, 1.218, 0.2731), (-0.6026, 1.218, -0.02691), (-0.65, 1.24, -0.02691), (-0.5521, 1.205, 0.2731), (-0.6026, 1.218, 0.1231), (-0.5521, 1.205, 0.1231), (-0.5521, 1.205, -0.02691), (-0.5, 1.2, -0.02691), (-0.5, 1.5, 0.2731), (-0.5, 1.2, 0.1231), (-0.5, 1.2, 0.2731), (-0.4479, 1.205, 0.1231), (-0.4479, 1.205, -0.02691), (-0.4479, 1.205, 0.2731), (-0.3974, 1.218, 0.1231), (-0.3974, 1.218, 0.2731), (-0.3974, 1.218, -0.02691), (-0.35, 1.24, -0.02691), (-0.3072, 1.27, 0.2731), (-0.35, 1.24, 0.2731), (-0.35, 1.24, 0.1231), (-0.3072, 1.27, 0.1231), (-0.2702, 1.307, 0.2731), (-0.3072, 1.27, -0.02691), (-0.2702, 1.307, -0.02691), (-0.2702, 1.307, 0.1231), (-0.2402, 1.35, 0.2731), (-0.2402, 1.35, 0.1231), (-0.2181, 1.397, 0.2731), (-0.2402, 1.35, -0.02691), (-0.2181, 1.397, 0.1231), (-0.2181, 1.397, -0.02691), (-0.2046, 1.448, 0.2731), (-0.2, 1.5, 0.2731), (-0.2, 1.5, 0.1231), (-0.2046, 1.448, 0.1231), (-0.2, 1.5, -0.02691), (-0.2046, 1.448, -0.02691), (-0.5, 1.5, -0.02691), (-0.2046, 1.552, 0.2731), (-0.2181, 1.603, 0.2731), (-0.2046, 1.552, 0.1231), (-0.2181, 1.603, 0.1231), (-0.2046, 1.552, -0.02691), (-0.2181, 1.603, -0.02691), (-0.2402, 1.65, -0.02691), (-0.2402, 1.65, 0.2731), (-0.2402, 1.65, 0.1231), (-0.2702, 1.693, -0.02691), (-0.2702, 1.693, 0.2731), (-0.3072, 1.73, 0.2731), (-0.2702, 1.693, 0.1231), (-0.3072, 1.73, -0.02691), (-0.3072, 1.73, 0.1231), (-0.35, 1.76, 0.1231), (-0.35, 1.76, -0.02691), (-0.35, 1.76, 0.2731), (-0.3974, 1.782, 0.2731), (-0.3974, 1.782, 0.1231), (-0.4479, 1.795, 0.2731), (-0.4479, 1.795, -0.02691), (-0.3974, 1.782, -0.02691), (-0.5, 1.8, 0.2731), (-0.4479, 1.795, 0.1231), (-0.8166, 1.973, 0.3516), (-0.8149, 1.972, 0.3568), (-0.5926, 1.873, 0.2212), (-0.3594, 1.769, 0.1187), (-0.2558, 1.723, 0.06461), (-0.9184, 2.018, 0.4109), (-0.5751, 1.865, 0.2741), (-0.5871, 1.87, 0.2378), (-0.339, 1.76, 0.18), (-0.8111, 1.97, 0.3682), (-0.8074, 1.969, 0.3795), (-0.563, 1.86, 0.3104), (-0.3186, 1.751, 0.2414), (-0.3093, 1.747, 0.2692), (-0.8056, 1.968, 0.3847), (-0.805, 1.971, 0.3821), (-0.5575, 1.857, 0.327), (-0.3059, 1.767, 0.2553), (-0.5555, 1.869, 0.3187), (-0.8036, 1.98, 0.3764), (-0.551, 1.895, 0.3005), (-0.2984, 1.811, 0.2246), (-0.5466, 1.922, 0.2824), (-0.2909, 1.855, 0.194), (-0.8022, 1.988, 0.3707), (-0.2875, 1.876, 0.18), (-0.1707, 1.849, 0.1373), (-0.8016, 1.992, 0.3682), (-0.5446, 1.934, 0.2741), (-0.804, 1.989, 0.3656), (-0.5521, 1.924, 0.2658), (-0.3002, 1.86, 0.1661), (-0.3281, 1.824, 0.1354), (-0.8091, 1.982, 0.3599), (-0.8143, 1.976, 0.3542), (-0.5851, 1.882, 0.2295), (-0.5686, 1.903, 0.2477), (-0.2518, 1.747, 0.04809), (-0.356, 1.789, 0.1048), (-0.3686, 1.773, 0.09085), (-0.2668, 1.728, 0.03158), (-0.2075, 1.701, 0.21), (-0.1965, 1.697, 0.243), (-0.1925, 1.72, 0.2265), (-0.1836, 1.773, 0.1901), (-0.2317, 1.712, 0.1373), (-0.1857, 1.83, 0.1208), (-0.2188, 1.789, 0.08443), (-0.1747, 1.825, 0.1538), (-0.8094, 1.307, 0.3105), (-0.4429, 1.143, 0.243), (-0.4539, 1.148, 0.21), (-1.054, 1.415, 0.3795), (-1.058, 1.417, 0.3682), (-0.5854, 1.207, 0.1801), (-0.565, 1.198, 0.2414), (-1.061, 1.419, 0.3568), (-0.8214, 1.312, 0.2741), (-0.8335, 1.317, 0.2378), (-1.063, 1.42, 0.3517), (-0.6058, 1.216, 0.1188), (-0.5022, 1.17, 0.06465), (-0.841, 1.308, 0.2295), (-0.839, 1.32, 0.2213), (-0.6184, 1.2, 0.1048), (-0.615, 1.22, 0.09088), (-1.064, 1.416, 0.3543), (-0.6259, 1.156, 0.1355), (-0.5261, 1.098, 0.08447), (-1.065, 1.408, 0.3599), (-1.066, 1.399, 0.3656), (-0.8455, 1.282, 0.2477), (-0.8499, 1.255, 0.2659), (-0.6334, 1.111, 0.1661), (-0.535, 1.046, 0.1208), (-1.165, 1.465, 0.4109), (-1.065, 1.399, 0.3708), (-1.067, 1.396, 0.3682), (-0.8444, 1.253, 0.2824), (-0.852, 1.243, 0.2741), (-0.6368, 1.091, 0.1801), (-0.6242, 1.107, 0.194), (-1.06, 1.405, 0.3765), (-0.8279, 1.274, 0.3006), (-0.5241, 1.041, 0.1538), (-1.054, 1.412, 0.3821), (-0.5963, 1.142, 0.2247), (-0.5684, 1.178, 0.2553), (-1.052, 1.415, 0.3847), (-0.8114, 1.295, 0.3187), (-0.8039, 1.304, 0.327), (-0.5557, 1.194, 0.2693), (-0.5132, 1.175, 0.03161), (-0.5173, 1.151, 0.04813), (-0.5391, 1.022, 0.1373), (-0.491, 1.083, 0.1902), (-0.4579, 1.124, 0.2265), (-0.4781, 1.159, 0.1373), (-0.6468, 1.128, 0.2936), (-0.3061, 1.852, 0.2891), (-0.4688, 1.486, 0.2891), (-0.6627, 1.135, 0.2951), (-0.4841, 1.493, 0.2936), (-0.5, 1.5, 0.2951), (-0.3214, 1.858, 0.2936), (-0.6786, 1.142, 0.2936), (-0.3373, 1.865, 0.2951), (-0.5159, 1.507, 0.2936), (-0.5312, 1.514, 0.2891), (-0.3532, 1.872, 0.2936), (-0.3686, 1.879, 0.2891), (-0.6939, 1.148, 0.2891), (-0.7084, 1.155, 0.2817), (-0.7214, 1.161, 0.2717), (-0.383, 1.886, 0.2817), (-0.5457, 1.52, 0.2817), (-0.396, 1.892, 0.2717), (-0.5587, 1.526, 0.2717), (-0.4073, 1.897, 0.2594), (-0.7418, 1.17, 0.2451), (-0.57, 1.531, 0.2594), (-0.7327, 1.166, 0.2594), (-0.5791, 1.535, 0.2451), (-0.5858, 1.538, 0.2293), (-0.4164, 1.901, 0.2451), (-0.7485, 1.173, 0.2293), (-0.4232, 1.904, 0.2293), (-0.4273, 1.905, 0.2125), (-0.7527, 1.175, 0.2125), (-0.59, 1.54, 0.2125), (-0.5914, 1.541, 0.1951), (-0.754, 1.175, 0.1951), (-0.4273, 1.905, 0.1777), (-0.4287, 1.906, 0.1951), (-0.7485, 1.173, 0.1609), (-0.7527, 1.175, 0.1777), (-0.59, 1.54, 0.1777), (-0.6627, 1.135, 0.1951), (-0.5858, 1.538, 0.1609), (-0.4232, 1.904, 0.1609), (-0.7418, 1.17, 0.1451), (-0.5791, 1.535, 0.1451), (-0.4073, 1.897, 0.1308), (-0.4164, 1.901, 0.1451), (-0.7327, 1.166, 0.1308), (-0.57, 1.531, 0.1308), (-0.7084, 1.155, 0.1085), (-0.7214, 1.161, 0.1185), (-0.5587, 1.526, 0.1185), (-0.396, 1.892, 0.1185), (-0.383, 1.886, 0.1085), (-0.6939, 1.148, 0.1011), (-0.5457, 1.52, 0.1085), (-0.5312, 1.514, 0.1011), (-0.6786, 1.142, 0.09661), (-0.3686, 1.879, 0.1011), (-0.6627, 1.135, 0.09509), (-0.5159, 1.507, 0.09661), (-0.3532, 1.872, 0.09661), (-0.5, 1.5, 0.09509), (-0.3373, 1.865, 0.09509), (-0.6468, 1.128, 0.09661), (-0.4841, 1.493, 0.09661), (-0.4688, 1.486, 0.1011), (-0.3214, 1.858, 0.09661), (-0.3061, 1.852, 0.1011), (-0.6315, 1.121, 0.1011), (-0.617, 1.114, 0.1085), (-0.4543, 1.48, 0.1085), (-0.2916, 1.845, 0.1085), (-0.604, 1.108, 0.1185), (-0.2786, 1.839, 0.1185), (-0.43, 1.469, 0.1308), (-0.4413, 1.474, 0.1185), (-0.3373, 1.865, 0.1951), (-0.5927, 1.103, 0.1308), (-0.4209, 1.465, 0.1451), (-0.2673, 1.834, 0.1308), (-0.2582, 1.83, 0.1451), (-0.5836, 1.099, 0.1451), (-0.5769, 1.096, 0.1609), (-0.4142, 1.462, 0.1609), (-0.2515, 1.827, 0.1609), (-0.5713, 1.094, 0.1951), (-0.5727, 1.095, 0.1777), (-0.41, 1.46, 0.1777), (-0.4086, 1.459, 0.1951), (-0.2473, 1.825, 0.1777), (-0.246, 1.825, 0.1951), (-0.2473, 1.825, 0.2125), (-0.5727, 1.095, 0.2125), (-0.41, 1.46, 0.2125), (-0.5769, 1.096, 0.2293), (-0.4142, 1.462, 0.2293), (-0.4209, 1.465, 0.2451), (-0.2515, 1.827, 0.2293), (-0.5836, 1.099, 0.2451), (-0.5927, 1.103, 0.2594), (-0.2582, 1.83, 0.2451), (-0.604, 1.108, 0.2717), (-0.2673, 1.834, 0.2594), (-0.43, 1.469, 0.2594), (-0.4413, 1.474, 0.2717), (-0.2786, 1.839, 0.2717), (-0.6315, 1.121, 0.2891), (-0.617, 1.114, 0.2817), (-0.4543, 1.48, 0.2817), (-0.2916, 1.845, 0.2817)], [], [(54, 108, 3), (3, 108, 1), (3, 1, 0), (0, 1, 2), (0, 2, 5), (5, 2, 84), (54, 3, 6), (6, 3, 0), (6, 0, 4), (4, 0, 5), (4, 5, 8), (8, 5, 84), (54, 6, 7), (7, 6, 4), (7, 4, 11), (11, 4, 8), (11, 8, 12), (12, 8, 84), (54, 7, 9), (9, 7, 11), (9, 11, 10), (10, 11, 12), (10, 12, 13), (13, 12, 84), (54, 9, 16), (16, 9, 10), (16, 10, 15), (15, 10, 13), (15, 13, 14), (14, 13, 84), (54, 16, 17), (17, 16, 15), (17, 15, 19), (19, 15, 14), (19, 14, 20), (20, 14, 84), (54, 17, 18), (18, 17, 19), (18, 19, 22), (22, 19, 20), (22, 20, 24), (24, 20, 84), (54, 18, 25), (25, 18, 22), (25, 22, 21), (21, 22, 24), (21, 24, 23), (23, 24, 84), (54, 25, 28), (28, 25, 21), (28, 21, 26), (26, 21, 23), (26, 23, 27), (27, 23, 84), (54, 28, 32), (32, 28, 26), (32, 26, 29), (29, 26, 27), (29, 27, 30), (30, 27, 84), (54, 32, 31), (31, 32, 29), (31, 29, 33), (33, 29, 30), (33, 30, 34), (34, 30, 84), (54, 31, 35), (35, 31, 33), (35, 33, 37), (37, 33, 34), (37, 34, 38), (38, 34, 84), (54, 35, 40), (40, 35, 37), (40, 37, 36), (36, 37, 38), (36, 38, 39), (39, 38, 84), (54, 40, 42), (42, 40, 36), (42, 36, 41), (41, 36, 39), (41, 39, 44), (44, 39, 84), (54, 42, 45), (45, 42, 41), (45, 41, 43), (43, 41, 44), (43, 44, 48), (48, 44, 84), (54, 45, 46), (46, 45, 43), (46, 43, 50), (50, 43, 48), (50, 48, 47), (47, 48, 84), (54, 46, 49), (49, 46, 50), (49, 50, 51), (51, 50, 47), (51, 47, 52), (52, 47, 84), (54, 49, 56), (56, 49, 51), (56, 51, 55), (55, 51, 52), (55, 52, 53), (53, 52, 84), (54, 56, 59), (59, 56, 55), (59, 55, 57), (57, 55, 53), (57, 53, 58), (58, 53, 84), (54, 59, 61), (61, 59, 57), (61, 57, 60), (60, 57, 58), (60, 58, 62), (62, 58, 84), (54, 61, 65), (65, 61, 60), (65, 60, 66), (66, 60, 62), (66, 62, 63), (63, 62, 84), (54, 65, 64), (64, 65, 66), (64, 66, 67), (67, 66, 63), (67, 63, 69), (69, 63, 84), (54, 64, 68), (68, 64, 67), (68, 67, 71), (71, 67, 69), (71, 69, 70), (70, 69, 84), (54, 68, 72), (72, 68, 71), (72, 71, 73), (73, 71, 70), (73, 70, 75), (75, 70, 84), (54, 72, 74), (74, 72, 73), (74, 73, 76), (76, 73, 75), (76, 75, 77), (77, 75, 84), (54, 74, 78), (78, 74, 76), (78, 76, 81), (81, 76, 77), (81, 77, 83), (83, 77, 84), (54, 78, 79), (79, 78, 81), (79, 81, 80), (80, 81, 83), (80, 83, 82), (82, 83, 84), (54, 79, 85), (85, 79, 80), (85, 80, 87), (87, 80, 82), (87, 82, 89), (89, 82, 84), (54, 85, 86), (86, 85, 87), (86, 87, 88), (88, 87, 89), (88, 89, 90), (90, 89, 84), (54, 86, 92), (92, 86, 88), (92, 88, 93), (93, 88, 90), (93, 90, 91), (91, 90, 84), (54, 92, 95), (95, 92, 93), (95, 93, 97), (97, 93, 91), (97, 91, 94), (94, 91, 84), (54, 95, 96), (96, 95, 97), (96, 97, 99), (99, 97, 94), (99, 94, 98), (98, 94, 84), (54, 96, 102), (102, 96, 99), (102, 99, 100), (100, 99, 98), (100, 98, 101), (101, 98, 84), (54, 102, 103), (103, 102, 100), (103, 100, 104), (104, 100, 101), (104, 101, 107), (107, 101, 84), (54, 103, 105), (105, 103, 104), (105, 104, 109), (109, 104, 107), (109, 107, 106), (106, 107, 84), (54, 105, 108), (108, 105, 109), (108, 109, 1), (1, 109, 106), (1, 106, 2), (2, 106, 84), (115, 110, 111), (111, 110, 112), (111, 112, 117), (117, 112, 149), (117, 149, 113), (113, 149, 150), (113, 150, 114), (115, 111, 119), (119, 111, 117), (119, 117, 116), (116, 117, 113), (116, 113, 118), (118, 113, 114), (118, 114, 155), (115, 119, 120), (120, 119, 116), (120, 116, 121), (121, 116, 118), (121, 118, 122), (122, 118, 155), (122, 155, 151), (115, 120, 124), (124, 120, 121), (124, 121, 126), (126, 121, 122), (126, 122, 123), (123, 122, 151), (123, 151, 152), (115, 124, 125), (125, 124, 126), (125, 126, 128), (128, 126, 123), (128, 123, 127), (127, 123, 152), (127, 152, 153), (115, 125, 129), (129, 125, 128), (129, 128, 130), (130, 128, 127), (130, 127, 131), (131, 127, 153), (131, 153, 154), (115, 129, 134), (134, 129, 130), (134, 130, 132), (132, 130, 131), (132, 131, 133), (133, 131, 154), (133, 154, 158), (115, 134, 137), (137, 134, 132), (137, 132, 138), (138, 132, 133), (138, 133, 135), (135, 133, 158), (135, 158, 136), (115, 137, 139), (139, 137, 138), (139, 138, 140), (140, 138, 135), (140, 135, 141), (141, 135, 136), (141, 136, 156), (115, 139, 143), (143, 139, 140), (143, 140, 146), (146, 140, 141), (146, 141, 142), (142, 141, 156), (142, 156, 157), (115, 143, 144), (144, 143, 146), (144, 146, 145), (145, 146, 142), (145, 142, 148), (148, 142, 157), (148, 157, 147), (115, 144, 110), (110, 144, 145), (110, 145, 112), (112, 145, 148), (112, 148, 149), (149, 148, 147), (149, 147, 150), (155, 154, 151), (158, 154, 155), (151, 153, 152), (154, 153, 151), (156, 136, 158), (155, 157, 156), (114, 147, 157), (157, 155, 114), (147, 114, 150), (158, 155, 156), (185, 198, 162), (162, 198, 200), (162, 200, 159), (159, 200, 201), (159, 201, 165), (165, 201, 160), (165, 160, 161), (185, 162, 163), (163, 162, 159), (163, 159, 167), (167, 159, 165), (167, 165, 164), (164, 165, 161), (164, 161, 207), (185, 163, 166), (166, 163, 167), (166, 167, 168), (168, 167, 164), (168, 164, 170), (170, 164, 207), (170, 207, 171), (185, 166, 169), (169, 166, 168), (169, 168, 173), (173, 168, 170), (173, 170, 175), (175, 170, 171), (175, 171, 202), (185, 169, 176), (176, 169, 173), (176, 173, 172), (172, 173, 175), (172, 175, 174), (174, 175, 202), (174, 202, 203), (185, 176, 179), (179, 176, 172), (179, 172, 181), (181, 172, 174), (181, 174, 177), (177, 174, 203), (177, 203, 178), (185, 179, 180), (180, 179, 181), (180, 181, 182), (182, 181, 177), (182, 177, 183), (183, 177, 178), (183, 178, 184), (185, 180, 187), (187, 180, 182), (187, 182, 189), (189, 182, 183), (189, 183, 190), (190, 183, 184), (190, 184, 204), (185, 187, 186), (186, 187, 189), (186, 189, 188), (188, 189, 190), (188, 190, 191), (191, 190, 204), (191, 204, 194), (185, 186, 192), (192, 186, 188), (192, 188, 193), (193, 188, 191), (193, 191, 196), (196, 191, 194), (196, 194, 205), (185, 192, 195), (195, 192, 193), (195, 193, 199), (199, 193, 196), (199, 196, 197), (197, 196, 205), (197, 205, 206), (185, 195, 198), (198, 195, 199), (198, 199, 200), (200, 199, 197), (200, 197, 201), (201, 197, 206), (201, 206, 160), (207, 178, 171), (184, 178, 207), (171, 203, 202), (178, 203, 171), (194, 204, 184), (207, 205, 194), (161, 206, 205), (205, 207, 161), (206, 161, 160), (184, 207, 194), (247, 314, 208), (208, 314, 210), (208, 210, 212), (212, 210, 209), (212, 209, 214), (214, 209, 284), (247, 208, 211), (211, 208, 212), (211, 212, 213), (213, 212, 214), (213, 214, 216), (216, 214, 284), (247, 211, 215), (215, 211, 213), (215, 213, 217), (217, 213, 216), (217, 216, 219), (219, 216, 284), (247, 215, 221), (221, 215, 217), (221, 217, 218), (218, 217, 219), (218, 219, 220), (220, 219, 284), (247, 221, 222), (222, 221, 218), (222, 218, 225), (225, 218, 220), (225, 220, 224), (224, 220, 284), (247, 222, 223), (223, 222, 225), (223, 225, 227), (227, 225, 224), (227, 224, 226), (226, 224, 284), (247, 223, 231), (231, 223, 227), (231, 227, 230), (230, 227, 226), (230, 226, 228), (228, 226, 284), (247, 231, 229), (229, 231, 230), (229, 230, 232), (232, 230, 228), (232, 228, 234), (234, 228, 284), (247, 229, 235), (235, 229, 232), (235, 232, 233), (233, 232, 234), (233, 234, 236), (236, 234, 284), (247, 235, 238), (238, 235, 233), (238, 233, 239), (239, 233, 236), (239, 236, 237), (237, 236, 284), (247, 238, 241), (241, 238, 239), (241, 239, 240), (240, 239, 237), (240, 237, 243), (243, 237, 284), (247, 241, 245), (245, 241, 240), (245, 240, 246), (246, 240, 243), (246, 243, 242), (242, 243, 284), (247, 245, 244), (244, 245, 246), (244, 246, 248), (248, 246, 242), (248, 242, 249), (249, 242, 284), (247, 244, 250), (250, 244, 248), (250, 248, 251), (251, 248, 249), (251, 249, 253), (253, 249, 284), (247, 250, 254), (254, 250, 251), (254, 251, 255), (255, 251, 253), (255, 253, 252), (252, 253, 284), (247, 254, 257), (257, 254, 255), (257, 255, 258), (258, 255, 252), (258, 252, 259), (259, 252, 284), (247, 257, 256), (256, 257, 258), (256, 258, 262), (262, 258, 259), (262, 259, 260), (260, 259, 284), (247, 256, 261), (261, 256, 262), (261, 262, 263), (263, 262, 260), (263, 260, 265), (265, 260, 284), (247, 261, 264), (264, 261, 263), (264, 263, 267), (267, 263, 265), (267, 265, 268), (268, 265, 284), (247, 264, 266), (266, 264, 267), (266, 267, 269), (269, 267, 268), (269, 268, 270), (270, 268, 284), (247, 266, 271), (271, 266, 269), (271, 269, 272), (272, 269, 270), (272, 270, 274), (274, 270, 284), (247, 271, 276), (276, 271, 272), (276, 272, 273), (273, 272, 274), (273, 274, 275), (275, 274, 284), (247, 276, 277), (277, 276, 273), (277, 273, 278), (278, 273, 275), (278, 275, 279), (279, 275, 284), (247, 277, 280), (280, 277, 278), (280, 278, 283), (283, 278, 279), (283, 279, 281), (281, 279, 284), (247, 280, 285), (285, 280, 283), (285, 283, 282), (282, 283, 281), (282, 281, 287), (287, 281, 284), (247, 285, 289), (289, 285, 282), (289, 282, 286), (286, 282, 287), (286, 287, 288), (288, 287, 284), (247, 289, 290), (290, 289, 286), (290, 286, 291), (291, 286, 288), (291, 288, 292), (292, 288, 284), (247, 290, 294), (294, 290, 291), (294, 291, 295), (295, 291, 292), (295, 292, 297), (297, 292, 284), (247, 294, 293), (293, 294, 295), (293, 295, 296), (296, 295, 297), (296, 297, 298), (298, 297, 284), (247, 293, 300), (300, 293, 296), (300, 296, 301), (301, 296, 298), (301, 298, 299), (299, 298, 284), (247, 300, 302), (302, 300, 301), (302, 301, 303), (303, 301, 299), (303, 299, 305), (305, 299, 284), (247, 302, 306), (306, 302, 303), (306, 303, 304), (304, 303, 305), (304, 305, 308), (308, 305, 284), (247, 306, 307), (307, 306, 304), (307, 304, 311), (311, 304, 308), (311, 308, 310), (310, 308, 284), (247, 307, 309), (309, 307, 311), (309, 311, 312), (312, 311, 310), (312, 310, 313), (313, 310, 284), (247, 309, 315), (315, 309, 312), (315, 312, 316), (316, 312, 313), (316, 313, 317), (317, 313, 284), (247, 315, 314), (314, 315, 316), (314, 316, 210), (210, 316, 317), (210, 317, 209), (209, 317, 284)])
me_cylinder_mesh.polygons.foreach_set('use_smooth', [True] * 620)
me_cylinder_mesh.use_remesh_preserve_volume = False
me_cylinder_mesh.use_remesh_preserve_attributes = False
me_cylinder_mesh.use_mirror_vertex_groups = False
me_cylinder_mesh.update()

# ---- objects
ob_front_camera = bpy.data.objects.new('Front Camera', cam_camera_001)
ob_front_sun = bpy.data.objects.new('Front Sun', light_sun_001)
ob_top_point = bpy.data.objects.new('Top Point', light_point)
ob_top_sun = bpy.data.objects.new('Top Sun', light_sun)
ob_top_camera = bpy.data.objects.new('Top Camera', cam_camera)
ob_side_camera = bpy.data.objects.new('Side Camera', cam_camera_003)
ob_back_camera = bpy.data.objects.new('Back Camera', cam_camera_002)
ob_back_sun = bpy.data.objects.new('Back Sun', light_sun_002)
ob_frigate_parent_mesh = bpy.data.objects.new('Frigate Parent_mesh_', me_frigate_parent_mesh)
ob_cylinder_3_mesh = bpy.data.objects.new('Cylinder 3_mesh_', me_cylinder_3_mesh)
ob_cylinder_mesh = bpy.data.objects.new('Cylinder_mesh_', me_cylinder_mesh)

# ---- transforms, parenting, visibility, modifiers, constraints
ob_front_camera.location = (12.0, 22.0, 18.0)
ob_front_camera.rotation_euler = (0.9599, 0.0, 2.618)
ob_front_camera.lineart.crease_threshold = 0.0
ob_front_sun.location = (15.0, 13.0, 18.0)
ob_front_sun.rotation_euler = (0.0, 0.9599, 0.1745)
ob_front_sun.lineart.crease_threshold = 0.0
ob_top_point.location = (-12.34, -10.56, 11.79)
ob_top_point.lineart.crease_threshold = 0.0
ob_top_sun.location = (15.0, 13.0, 18.0)
ob_top_sun.rotation_euler = (2.079e-08, 1.134, 0.8727)
ob_top_sun.lineart.crease_threshold = 0.0
ob_top_camera.location = (0.0, 0.0, 30.0)
ob_top_camera.lock_rotations_4d = False
ob_top_camera.empty_display_type = 'ARROWS'
ob_top_camera.color = (0.0, 0.0, 0.0, 0.0)
ob_top_camera.display_type = 'WIRE'
ob_top_camera.lineart.crease_threshold = 0.0
ob_side_camera.location = (30.0, 0.05773, 0.4549)
ob_side_camera.rotation_euler = (1.571, 6.283, -4.712)
ob_side_camera.lock_rotations_4d = False
ob_side_camera.empty_display_type = 'ARROWS'
ob_side_camera.color = (0.0, 0.0, 0.0, 0.0)
ob_side_camera.display_type = 'WIRE'
ob_side_camera.lineart.crease_threshold = 0.0
ob_back_camera.location = (-12.0, -22.0, 18.0)
ob_back_camera.rotation_euler = (0.9599, -0.0, -0.5236)
ob_back_camera.lineart.crease_threshold = 0.0
ob_back_sun.location = (-15.0, -13.0, 18.0)
ob_back_sun.rotation_euler = (0.0, 0.9599, -2.967)
ob_back_sun.lineart.crease_threshold = 0.0
ob_frigate_parent_mesh.location = (0.0, 0.0, 0.0)
ob_frigate_parent_mesh.rotation_euler = (0.0, -0.0, -3.142)
ob_frigate_parent_mesh.lineart.crease_threshold = 0.0
_m = ob_frigate_parent_mesh.modifiers.new('EdgeSplit', 'EDGE_SPLIT')
_m = ob_frigate_parent_mesh.modifiers.new('Mirror', 'MIRROR')
ob_cylinder_3_mesh.location = (0.0, 0.0, 0.0)
ob_cylinder_3_mesh.rotation_euler = (0.0, -0.0, -3.142)
ob_cylinder_3_mesh.lineart.crease_threshold = 0.0
_m = ob_cylinder_3_mesh.modifiers.new('EdgeSplit', 'EDGE_SPLIT')
ob_cylinder_mesh.location = (0.0, 0.0, 0.0)
ob_cylinder_mesh.rotation_euler = (0.0, -0.0, -3.142)
ob_cylinder_mesh.lineart.crease_threshold = 0.0
_m = ob_cylinder_mesh.modifiers.new('EdgeSplit', 'EDGE_SPLIT')

# ---- collection membership
col_collection_1.objects.link(ob_front_camera)
col_collection_1.objects.link(ob_front_sun)
col_collection_2.objects.link(ob_top_point)
col_collection_2.objects.link(ob_top_sun)
col_collection_2.objects.link(ob_top_camera)
col_collection_2.objects.link(ob_side_camera)
col_collection_11.objects.link(ob_back_camera)
col_collection_11.objects.link(ob_back_sun)
col_collection_12.objects.link(ob_frigate_parent_mesh)
col_collection_12.objects.link(ob_cylinder_3_mesh)
col_collection_12.objects.link(ob_cylinder_mesh)

# ---- scene / render settings (as saved in the file)
scene.camera = ob_top_camera
scene.frame_start = 1; scene.frame_end = 1; scene.frame_set(1)
scene.render.engine = 'CYCLES'
scene.render.image_settings.compression = 90
scene.render.resolution_x = 200
scene.render.resolution_y = 200
scene.render.dither_intensity = 0.0
scene.render.film_transparent = True
scene.cycles.samples = 96
scene.cycles.sampling_pattern = 'TABULATED_SOBOL'
scene.cycles.light_sampling_threshold = 0.0
scene.cycles.use_adaptive_sampling = False
scene.cycles.use_light_tree = False
scene.cycles.blur_glossy = 0.0
scene.cycles.volume_bounces = 1
scene.cycles.pixel_filter_type = 'GAUSSIAN'
scene.cycles.sample_clamp_indirect = 0.0
scene.view_settings.view_transform = 'Standard'
bpy.context.view_layer.update()
